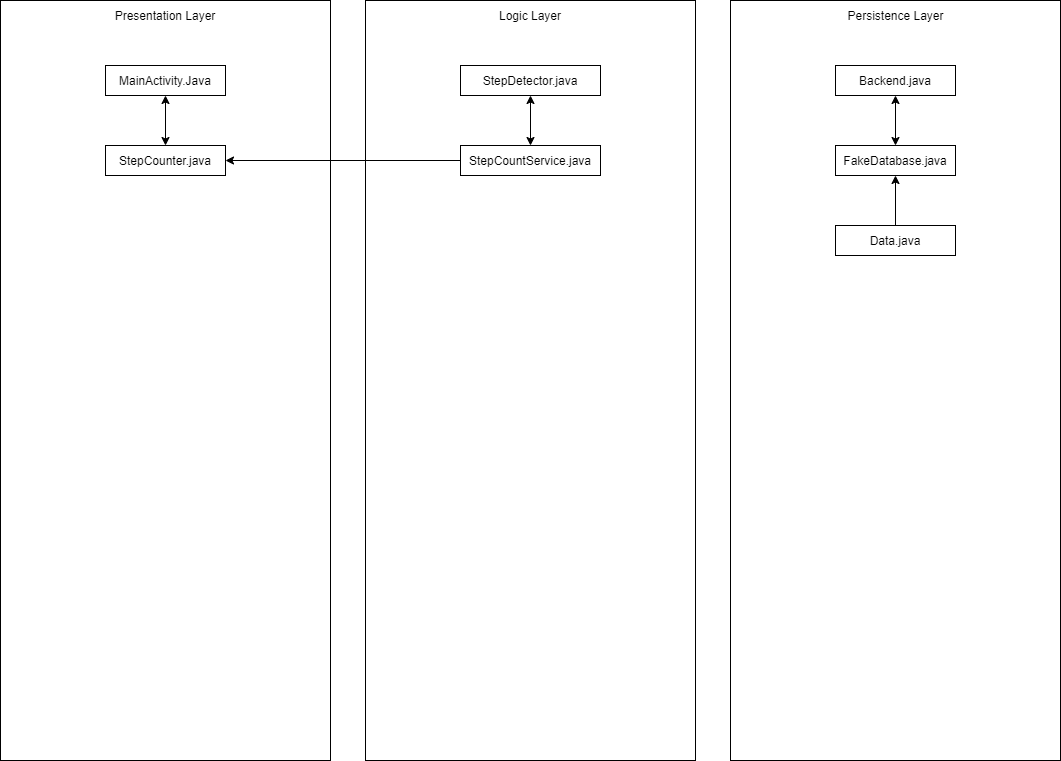

The diagram above was exported from draw.io. Its source (the exported page's mxGraphModel, read from the mxfile embedded in the PNG):
<mxGraphModel dx="1209" dy="643" grid="1" gridSize="10" guides="1" tooltips="1" connect="1" arrows="1" fold="1" page="1" pageScale="1" pageWidth="1100" pageHeight="850" background="#ffffff" math="0" shadow="0">
  <root>
    <mxCell id="0" />
    <mxCell id="1" parent="0" />
    <mxCell id="TAoRtxU96YDPlkx9I7lE-2" value="" style="rounded=0;whiteSpace=wrap;html=1;" parent="1" vertex="1">
      <mxGeometry x="20" y="45" width="330" height="760" as="geometry" />
    </mxCell>
    <mxCell id="TAoRtxU96YDPlkx9I7lE-3" value="" style="rounded=0;whiteSpace=wrap;html=1;" parent="1" vertex="1">
      <mxGeometry x="385" y="45" width="330" height="760" as="geometry" />
    </mxCell>
    <mxCell id="TAoRtxU96YDPlkx9I7lE-4" value="" style="rounded=0;whiteSpace=wrap;html=1;" parent="1" vertex="1">
      <mxGeometry x="750" y="45" width="330" height="760" as="geometry" />
    </mxCell>
    <mxCell id="TAoRtxU96YDPlkx9I7lE-5" value="Presentation Layer" style="text;html=1;strokeColor=none;fillColor=none;align=center;verticalAlign=middle;whiteSpace=wrap;rounded=0;" parent="1" vertex="1">
      <mxGeometry x="120" y="50" width="130" height="20" as="geometry" />
    </mxCell>
    <mxCell id="TAoRtxU96YDPlkx9I7lE-6" value="Logic Layer" style="text;html=1;strokeColor=none;fillColor=none;align=center;verticalAlign=middle;whiteSpace=wrap;rounded=0;" parent="1" vertex="1">
      <mxGeometry x="515" y="50" width="70" height="20" as="geometry" />
    </mxCell>
    <mxCell id="TAoRtxU96YDPlkx9I7lE-7" value="Persistence Layer" style="text;html=1;strokeColor=none;fillColor=none;align=center;verticalAlign=middle;whiteSpace=wrap;rounded=0;" parent="1" vertex="1">
      <mxGeometry x="862.5" y="50" width="105" height="20" as="geometry" />
    </mxCell>
    <mxCell id="TAoRtxU96YDPlkx9I7lE-9" value="" style="rounded=0;whiteSpace=wrap;html=1;" parent="1" vertex="1">
      <mxGeometry x="125" y="110" width="120" height="30" as="geometry" />
    </mxCell>
    <mxCell id="TAoRtxU96YDPlkx9I7lE-10" value="MainActivity.Java" style="text;html=1;strokeColor=none;fillColor=none;align=center;verticalAlign=middle;whiteSpace=wrap;rounded=0;" parent="1" vertex="1">
      <mxGeometry x="165" y="115" width="40" height="20" as="geometry" />
    </mxCell>
    <mxCell id="TAoRtxU96YDPlkx9I7lE-11" value="" style="rounded=0;whiteSpace=wrap;html=1;" parent="1" vertex="1">
      <mxGeometry x="125" y="190" width="120" height="30" as="geometry" />
    </mxCell>
    <mxCell id="TAoRtxU96YDPlkx9I7lE-12" value="StepCounter.java" style="text;html=1;strokeColor=none;fillColor=none;align=center;verticalAlign=middle;whiteSpace=wrap;rounded=0;" parent="1" vertex="1">
      <mxGeometry x="165" y="195" width="40" height="20" as="geometry" />
    </mxCell>
    <mxCell id="TAoRtxU96YDPlkx9I7lE-13" value="" style="rounded=0;whiteSpace=wrap;html=1;" parent="1" vertex="1">
      <mxGeometry x="480" y="190" width="140" height="30" as="geometry" />
    </mxCell>
    <mxCell id="TAoRtxU96YDPlkx9I7lE-14" value="StepDetector.java" style="rounded=0;whiteSpace=wrap;html=1;" parent="1" vertex="1">
      <mxGeometry x="480" y="110" width="140" height="30" as="geometry" />
    </mxCell>
    <mxCell id="TAoRtxU96YDPlkx9I7lE-16" value="StepCountService.java" style="text;html=1;strokeColor=none;fillColor=none;align=center;verticalAlign=middle;whiteSpace=wrap;rounded=0;" parent="1" vertex="1">
      <mxGeometry x="530" y="195" width="40" height="20" as="geometry" />
    </mxCell>
    <mxCell id="TAoRtxU96YDPlkx9I7lE-17" value="Data.java" style="rounded=0;whiteSpace=wrap;html=1;" parent="1" vertex="1">
      <mxGeometry x="855" y="270" width="120" height="30" as="geometry" />
    </mxCell>
    <mxCell id="TAoRtxU96YDPlkx9I7lE-18" value="FakeDatabase.java" style="rounded=0;whiteSpace=wrap;html=1;" parent="1" vertex="1">
      <mxGeometry x="855" y="190" width="120" height="30" as="geometry" />
    </mxCell>
    <mxCell id="TAoRtxU96YDPlkx9I7lE-19" value="Backend.java" style="rounded=0;whiteSpace=wrap;html=1;" parent="1" vertex="1">
      <mxGeometry x="855" y="110" width="120" height="30" as="geometry" />
    </mxCell>
    <mxCell id="TAoRtxU96YDPlkx9I7lE-20" value="" style="endArrow=classic;startArrow=classic;html=1;entryX=0.5;entryY=1;entryDx=0;entryDy=0;" parent="1" source="TAoRtxU96YDPlkx9I7lE-18" target="TAoRtxU96YDPlkx9I7lE-19" edge="1">
      <mxGeometry width="50" height="50" relative="1" as="geometry">
        <mxPoint x="870" y="185" as="sourcePoint" />
        <mxPoint x="915" y="150" as="targetPoint" />
        <Array as="points" />
      </mxGeometry>
    </mxCell>
    <mxCell id="TAoRtxU96YDPlkx9I7lE-21" value="" style="endArrow=classic;html=1;exitX=0.5;exitY=0;exitDx=0;exitDy=0;entryX=0.5;entryY=1;entryDx=0;entryDy=0;" parent="1" source="TAoRtxU96YDPlkx9I7lE-17" target="TAoRtxU96YDPlkx9I7lE-18" edge="1">
      <mxGeometry width="50" height="50" relative="1" as="geometry">
        <mxPoint x="520" y="390" as="sourcePoint" />
        <mxPoint x="570" y="340" as="targetPoint" />
      </mxGeometry>
    </mxCell>
    <mxCell id="TAoRtxU96YDPlkx9I7lE-25" value="" style="endArrow=classic;html=1;exitX=0;exitY=0.5;exitDx=0;exitDy=0;entryX=1;entryY=0.5;entryDx=0;entryDy=0;" parent="1" source="TAoRtxU96YDPlkx9I7lE-13" target="TAoRtxU96YDPlkx9I7lE-11" edge="1">
      <mxGeometry width="50" height="50" relative="1" as="geometry">
        <mxPoint x="520" y="390" as="sourcePoint" />
        <mxPoint x="570" y="340" as="targetPoint" />
      </mxGeometry>
    </mxCell>
    <mxCell id="TAoRtxU96YDPlkx9I7lE-26" value="" style="endArrow=classic;startArrow=classic;html=1;entryX=0.5;entryY=1;entryDx=0;entryDy=0;exitX=0.5;exitY=0;exitDx=0;exitDy=0;" parent="1" source="TAoRtxU96YDPlkx9I7lE-11" target="TAoRtxU96YDPlkx9I7lE-9" edge="1">
      <mxGeometry width="50" height="50" relative="1" as="geometry">
        <mxPoint x="520" y="390" as="sourcePoint" />
        <mxPoint x="570" y="340" as="targetPoint" />
      </mxGeometry>
    </mxCell>
    <mxCell id="VVLZl4Ki9_yMoVie31tC-1" value="" style="endArrow=classic;startArrow=classic;html=1;entryX=0.5;entryY=1;entryDx=0;entryDy=0;exitX=0.5;exitY=0;exitDx=0;exitDy=0;" edge="1" parent="1" source="TAoRtxU96YDPlkx9I7lE-13" target="TAoRtxU96YDPlkx9I7lE-14">
      <mxGeometry width="50" height="50" relative="1" as="geometry">
        <mxPoint x="520" y="360" as="sourcePoint" />
        <mxPoint x="570" y="310" as="targetPoint" />
      </mxGeometry>
    </mxCell>
  </root>
</mxGraphModel>